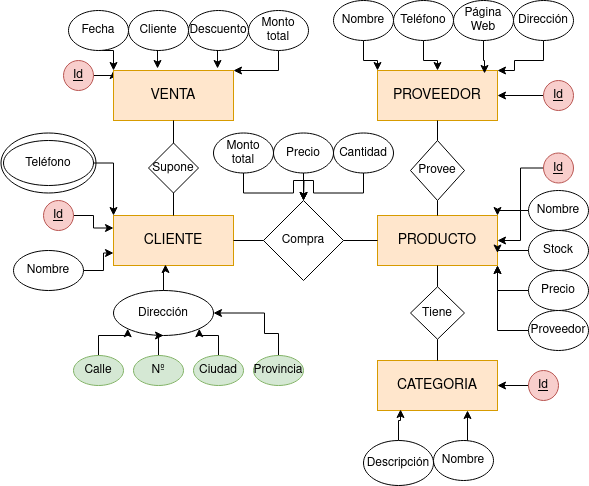

The diagram above was exported from draw.io. Its source (the exported page's mxGraphModel, read from the mxfile embedded in the PNG):
<mxGraphModel dx="1434" dy="795" grid="1" gridSize="10" guides="1" tooltips="1" connect="1" arrows="1" fold="1" page="1" pageScale="1" pageWidth="827" pageHeight="1169" math="0" shadow="0">
  <root>
    <mxCell id="0" />
    <mxCell id="1" parent="0" />
    <mxCell id="Zl5OJX4mbn4HMOZEQGlb-1" value="&lt;font style=&quot;font-size: 14px;&quot;&gt;PROVEEDOR&lt;/font&gt;" style="rounded=0;whiteSpace=wrap;html=1;fillColor=#ffe6cc;strokeColor=#d79b00;fontSize=14;" vertex="1" parent="1">
      <mxGeometry x="504" y="100" width="120" height="50" as="geometry" />
    </mxCell>
    <mxCell id="Zl5OJX4mbn4HMOZEQGlb-2" value="CLIENTE" style="rounded=0;whiteSpace=wrap;html=1;fillColor=#ffe6cc;strokeColor=#d79b00;fontSize=14;" vertex="1" parent="1">
      <mxGeometry x="240" y="245" width="120" height="50" as="geometry" />
    </mxCell>
    <mxCell id="Zl5OJX4mbn4HMOZEQGlb-3" value="PRODUCTO" style="rounded=0;whiteSpace=wrap;html=1;fillColor=#ffe6cc;strokeColor=#d79b00;fontSize=14;" vertex="1" parent="1">
      <mxGeometry x="504" y="245" width="120" height="50" as="geometry" />
    </mxCell>
    <mxCell id="Zl5OJX4mbn4HMOZEQGlb-4" value="CATEGORIA" style="rounded=0;whiteSpace=wrap;html=1;fillColor=#ffe6cc;strokeColor=#d79b00;fontSize=14;" vertex="1" parent="1">
      <mxGeometry x="504" y="390" width="120" height="50" as="geometry" />
    </mxCell>
    <mxCell id="Zl5OJX4mbn4HMOZEQGlb-5" value="Compra" style="rhombus;whiteSpace=wrap;html=1;" vertex="1" parent="1">
      <mxGeometry x="390" y="230" width="80" height="80" as="geometry" />
    </mxCell>
    <mxCell id="Zl5OJX4mbn4HMOZEQGlb-6" value="" style="endArrow=none;html=1;rounded=0;exitX=1;exitY=0.5;exitDx=0;exitDy=0;entryX=0;entryY=0.5;entryDx=0;entryDy=0;" edge="1" parent="1" source="Zl5OJX4mbn4HMOZEQGlb-2" target="Zl5OJX4mbn4HMOZEQGlb-5">
      <mxGeometry width="50" height="50" relative="1" as="geometry">
        <mxPoint x="570" y="455" as="sourcePoint" />
        <mxPoint x="660" y="455" as="targetPoint" />
      </mxGeometry>
    </mxCell>
    <mxCell id="Zl5OJX4mbn4HMOZEQGlb-7" value="" style="endArrow=none;html=1;rounded=0;exitX=1;exitY=0.5;exitDx=0;exitDy=0;entryX=0;entryY=0.5;entryDx=0;entryDy=0;" edge="1" parent="1" source="Zl5OJX4mbn4HMOZEQGlb-5" target="Zl5OJX4mbn4HMOZEQGlb-3">
      <mxGeometry width="50" height="50" relative="1" as="geometry">
        <mxPoint x="600" y="455" as="sourcePoint" />
        <mxPoint x="650" y="405" as="targetPoint" />
      </mxGeometry>
    </mxCell>
    <mxCell id="Zl5OJX4mbn4HMOZEQGlb-40" style="edgeStyle=orthogonalEdgeStyle;rounded=0;orthogonalLoop=1;jettySize=auto;html=1;entryX=1;entryY=0.5;entryDx=0;entryDy=0;" edge="1" parent="1" source="Zl5OJX4mbn4HMOZEQGlb-10" target="Zl5OJX4mbn4HMOZEQGlb-1">
      <mxGeometry relative="1" as="geometry" />
    </mxCell>
    <mxCell id="Zl5OJX4mbn4HMOZEQGlb-10" value="Id" style="ellipse;whiteSpace=wrap;html=1;aspect=fixed;fontStyle=4;fillColor=#f8cecc;strokeColor=#b85450;" vertex="1" parent="1">
      <mxGeometry x="670" y="110" width="30" height="30" as="geometry" />
    </mxCell>
    <mxCell id="Zl5OJX4mbn4HMOZEQGlb-35" style="edgeStyle=orthogonalEdgeStyle;rounded=0;orthogonalLoop=1;jettySize=auto;html=1;entryX=0;entryY=0.25;entryDx=0;entryDy=0;" edge="1" parent="1" source="Zl5OJX4mbn4HMOZEQGlb-12" target="Zl5OJX4mbn4HMOZEQGlb-2">
      <mxGeometry relative="1" as="geometry" />
    </mxCell>
    <mxCell id="Zl5OJX4mbn4HMOZEQGlb-12" value="Id" style="ellipse;whiteSpace=wrap;html=1;aspect=fixed;fontStyle=4;fillColor=#f8cecc;strokeColor=#b85450;" vertex="1" parent="1">
      <mxGeometry x="170" y="230" width="30" height="30" as="geometry" />
    </mxCell>
    <mxCell id="Zl5OJX4mbn4HMOZEQGlb-14" value="Dirección" style="ellipse;whiteSpace=wrap;html=1;" vertex="1" parent="1">
      <mxGeometry x="240" y="320" width="100" height="45" as="geometry" />
    </mxCell>
    <mxCell id="Zl5OJX4mbn4HMOZEQGlb-85" style="edgeStyle=orthogonalEdgeStyle;rounded=0;orthogonalLoop=1;jettySize=auto;html=1;exitX=1;exitY=0.5;exitDx=0;exitDy=0;entryX=0;entryY=0;entryDx=0;entryDy=0;" edge="1" parent="1" source="Zl5OJX4mbn4HMOZEQGlb-16" target="Zl5OJX4mbn4HMOZEQGlb-68">
      <mxGeometry relative="1" as="geometry" />
    </mxCell>
    <mxCell id="Zl5OJX4mbn4HMOZEQGlb-16" value="Id" style="ellipse;whiteSpace=wrap;html=1;aspect=fixed;fontStyle=4;fillColor=#f8cecc;strokeColor=#b85450;" vertex="1" parent="1">
      <mxGeometry x="190" y="90" width="30" height="30" as="geometry" />
    </mxCell>
    <mxCell id="Zl5OJX4mbn4HMOZEQGlb-27" style="edgeStyle=orthogonalEdgeStyle;rounded=0;orthogonalLoop=1;jettySize=auto;html=1;entryX=1;entryY=1;entryDx=0;entryDy=0;" edge="1" parent="1" source="Zl5OJX4mbn4HMOZEQGlb-22" target="Zl5OJX4mbn4HMOZEQGlb-14">
      <mxGeometry relative="1" as="geometry" />
    </mxCell>
    <mxCell id="Zl5OJX4mbn4HMOZEQGlb-22" value="Ciudad" style="ellipse;whiteSpace=wrap;html=1;fillColor=#d5e8d4;strokeColor=#82b366;" vertex="1" parent="1">
      <mxGeometry x="320" y="385" width="50" height="30" as="geometry" />
    </mxCell>
    <mxCell id="Zl5OJX4mbn4HMOZEQGlb-26" style="edgeStyle=orthogonalEdgeStyle;rounded=0;orthogonalLoop=1;jettySize=auto;html=1;entryX=1;entryY=0.5;entryDx=0;entryDy=0;" edge="1" parent="1" source="Zl5OJX4mbn4HMOZEQGlb-23" target="Zl5OJX4mbn4HMOZEQGlb-14">
      <mxGeometry relative="1" as="geometry">
        <mxPoint x="360" y="360" as="targetPoint" />
        <Array as="points">
          <mxPoint x="405" y="363" />
          <mxPoint x="391" y="363" />
          <mxPoint x="391" y="343" />
        </Array>
      </mxGeometry>
    </mxCell>
    <mxCell id="Zl5OJX4mbn4HMOZEQGlb-23" value="Provincia" style="ellipse;whiteSpace=wrap;html=1;fillColor=#d5e8d4;strokeColor=#82b366;" vertex="1" parent="1">
      <mxGeometry x="380" y="385" width="50" height="30" as="geometry" />
    </mxCell>
    <mxCell id="Zl5OJX4mbn4HMOZEQGlb-32" style="edgeStyle=orthogonalEdgeStyle;rounded=0;orthogonalLoop=1;jettySize=auto;html=1;entryX=0;entryY=1;entryDx=0;entryDy=0;" edge="1" parent="1" source="Zl5OJX4mbn4HMOZEQGlb-24" target="Zl5OJX4mbn4HMOZEQGlb-14">
      <mxGeometry relative="1" as="geometry" />
    </mxCell>
    <mxCell id="Zl5OJX4mbn4HMOZEQGlb-24" value="Calle" style="ellipse;whiteSpace=wrap;html=1;fillColor=#d5e8d4;strokeColor=#82b366;" vertex="1" parent="1">
      <mxGeometry x="200" y="385" width="50" height="30" as="geometry" />
    </mxCell>
    <mxCell id="Zl5OJX4mbn4HMOZEQGlb-28" style="edgeStyle=orthogonalEdgeStyle;rounded=0;orthogonalLoop=1;jettySize=auto;html=1;entryX=0.5;entryY=1;entryDx=0;entryDy=0;" edge="1" parent="1" source="Zl5OJX4mbn4HMOZEQGlb-25" target="Zl5OJX4mbn4HMOZEQGlb-14">
      <mxGeometry relative="1" as="geometry">
        <Array as="points">
          <mxPoint x="285" y="365" />
        </Array>
      </mxGeometry>
    </mxCell>
    <mxCell id="Zl5OJX4mbn4HMOZEQGlb-25" value="Nº" style="ellipse;whiteSpace=wrap;html=1;fillColor=#d5e8d4;strokeColor=#82b366;" vertex="1" parent="1">
      <mxGeometry x="260" y="385" width="50" height="30" as="geometry" />
    </mxCell>
    <mxCell id="Zl5OJX4mbn4HMOZEQGlb-34" style="edgeStyle=orthogonalEdgeStyle;rounded=0;orthogonalLoop=1;jettySize=auto;html=1;entryX=0;entryY=0.75;entryDx=0;entryDy=0;" edge="1" parent="1" source="Zl5OJX4mbn4HMOZEQGlb-33" target="Zl5OJX4mbn4HMOZEQGlb-2">
      <mxGeometry relative="1" as="geometry" />
    </mxCell>
    <mxCell id="Zl5OJX4mbn4HMOZEQGlb-33" value="Nombre" style="ellipse;whiteSpace=wrap;html=1;" vertex="1" parent="1">
      <mxGeometry x="140" y="280" width="70" height="40" as="geometry" />
    </mxCell>
    <mxCell id="Zl5OJX4mbn4HMOZEQGlb-44" style="edgeStyle=orthogonalEdgeStyle;rounded=0;orthogonalLoop=1;jettySize=auto;html=1;entryX=0;entryY=0;entryDx=0;entryDy=0;" edge="1" parent="1" source="Zl5OJX4mbn4HMOZEQGlb-36" target="Zl5OJX4mbn4HMOZEQGlb-1">
      <mxGeometry relative="1" as="geometry" />
    </mxCell>
    <mxCell id="Zl5OJX4mbn4HMOZEQGlb-36" value="Nombre" style="ellipse;whiteSpace=wrap;html=1;" vertex="1" parent="1">
      <mxGeometry x="460" y="30" width="60" height="40" as="geometry" />
    </mxCell>
    <mxCell id="Zl5OJX4mbn4HMOZEQGlb-41" style="edgeStyle=orthogonalEdgeStyle;rounded=0;orthogonalLoop=1;jettySize=auto;html=1;entryX=1;entryY=0;entryDx=0;entryDy=0;" edge="1" parent="1" source="Zl5OJX4mbn4HMOZEQGlb-37" target="Zl5OJX4mbn4HMOZEQGlb-1">
      <mxGeometry relative="1" as="geometry">
        <mxPoint x="640" y="100" as="targetPoint" />
        <Array as="points">
          <mxPoint x="670" y="90" />
          <mxPoint x="641" y="90" />
          <mxPoint x="641" y="100" />
        </Array>
      </mxGeometry>
    </mxCell>
    <mxCell id="Zl5OJX4mbn4HMOZEQGlb-37" value="Dirección" style="ellipse;whiteSpace=wrap;html=1;" vertex="1" parent="1">
      <mxGeometry x="640" y="30" width="60" height="40" as="geometry" />
    </mxCell>
    <mxCell id="Zl5OJX4mbn4HMOZEQGlb-38" value="Página Web" style="ellipse;whiteSpace=wrap;html=1;" vertex="1" parent="1">
      <mxGeometry x="580" y="30" width="60" height="40" as="geometry" />
    </mxCell>
    <mxCell id="Zl5OJX4mbn4HMOZEQGlb-43" style="edgeStyle=orthogonalEdgeStyle;rounded=0;orthogonalLoop=1;jettySize=auto;html=1;entryX=0.5;entryY=0;entryDx=0;entryDy=0;" edge="1" parent="1" source="Zl5OJX4mbn4HMOZEQGlb-39" target="Zl5OJX4mbn4HMOZEQGlb-1">
      <mxGeometry relative="1" as="geometry" />
    </mxCell>
    <mxCell id="Zl5OJX4mbn4HMOZEQGlb-39" value="Teléfono" style="ellipse;whiteSpace=wrap;html=1;" vertex="1" parent="1">
      <mxGeometry x="520" y="30" width="60" height="40" as="geometry" />
    </mxCell>
    <mxCell id="Zl5OJX4mbn4HMOZEQGlb-42" style="edgeStyle=orthogonalEdgeStyle;rounded=0;orthogonalLoop=1;jettySize=auto;html=1;entryX=0.892;entryY=0.06;entryDx=0;entryDy=0;entryPerimeter=0;" edge="1" parent="1" source="Zl5OJX4mbn4HMOZEQGlb-38" target="Zl5OJX4mbn4HMOZEQGlb-1">
      <mxGeometry relative="1" as="geometry" />
    </mxCell>
    <mxCell id="Zl5OJX4mbn4HMOZEQGlb-45" style="edgeStyle=orthogonalEdgeStyle;rounded=0;orthogonalLoop=1;jettySize=auto;html=1;entryX=0.433;entryY=0.98;entryDx=0;entryDy=0;entryPerimeter=0;" edge="1" parent="1" source="Zl5OJX4mbn4HMOZEQGlb-14" target="Zl5OJX4mbn4HMOZEQGlb-2">
      <mxGeometry relative="1" as="geometry" />
    </mxCell>
    <mxCell id="Zl5OJX4mbn4HMOZEQGlb-46" value="Provee" style="rhombus;whiteSpace=wrap;html=1;" vertex="1" parent="1">
      <mxGeometry x="537" y="170" width="54" height="60" as="geometry" />
    </mxCell>
    <mxCell id="Zl5OJX4mbn4HMOZEQGlb-49" value="" style="endArrow=none;html=1;rounded=0;entryX=0.5;entryY=1;entryDx=0;entryDy=0;exitX=0.5;exitY=0;exitDx=0;exitDy=0;" edge="1" parent="1" source="Zl5OJX4mbn4HMOZEQGlb-46" target="Zl5OJX4mbn4HMOZEQGlb-1">
      <mxGeometry width="50" height="50" relative="1" as="geometry">
        <mxPoint x="390" y="420" as="sourcePoint" />
        <mxPoint x="440" y="370" as="targetPoint" />
      </mxGeometry>
    </mxCell>
    <mxCell id="Zl5OJX4mbn4HMOZEQGlb-50" value="" style="endArrow=none;html=1;rounded=0;entryX=0.5;entryY=0;entryDx=0;entryDy=0;exitX=0.5;exitY=1;exitDx=0;exitDy=0;" edge="1" parent="1" source="Zl5OJX4mbn4HMOZEQGlb-46" target="Zl5OJX4mbn4HMOZEQGlb-3">
      <mxGeometry width="50" height="50" relative="1" as="geometry">
        <mxPoint x="390" y="420" as="sourcePoint" />
        <mxPoint x="440" y="370" as="targetPoint" />
      </mxGeometry>
    </mxCell>
    <mxCell id="Zl5OJX4mbn4HMOZEQGlb-51" value="Tiene" style="rhombus;whiteSpace=wrap;html=1;" vertex="1" parent="1">
      <mxGeometry x="537" y="316.25" width="54" height="52.5" as="geometry" />
    </mxCell>
    <mxCell id="Zl5OJX4mbn4HMOZEQGlb-53" value="" style="endArrow=none;html=1;rounded=0;entryX=0.5;entryY=1;entryDx=0;entryDy=0;exitX=0.5;exitY=0;exitDx=0;exitDy=0;" edge="1" parent="1" source="Zl5OJX4mbn4HMOZEQGlb-51" target="Zl5OJX4mbn4HMOZEQGlb-3">
      <mxGeometry width="50" height="50" relative="1" as="geometry">
        <mxPoint x="390" y="420" as="sourcePoint" />
        <mxPoint x="440" y="370" as="targetPoint" />
      </mxGeometry>
    </mxCell>
    <mxCell id="Zl5OJX4mbn4HMOZEQGlb-54" value="" style="endArrow=none;html=1;rounded=0;entryX=0.5;entryY=0;entryDx=0;entryDy=0;exitX=0.5;exitY=1;exitDx=0;exitDy=0;" edge="1" parent="1" source="Zl5OJX4mbn4HMOZEQGlb-51" target="Zl5OJX4mbn4HMOZEQGlb-4">
      <mxGeometry width="50" height="50" relative="1" as="geometry">
        <mxPoint x="390" y="420" as="sourcePoint" />
        <mxPoint x="440" y="370" as="targetPoint" />
      </mxGeometry>
    </mxCell>
    <mxCell id="Zl5OJX4mbn4HMOZEQGlb-56" value="" style="ellipse;whiteSpace=wrap;html=1;" vertex="1" parent="1">
      <mxGeometry x="127.5" y="162.5" width="95" height="60" as="geometry" />
    </mxCell>
    <mxCell id="Zl5OJX4mbn4HMOZEQGlb-57" style="edgeStyle=orthogonalEdgeStyle;rounded=0;orthogonalLoop=1;jettySize=auto;html=1;exitX=1;exitY=0.5;exitDx=0;exitDy=0;entryX=0;entryY=0;entryDx=0;entryDy=0;" edge="1" parent="1" source="Zl5OJX4mbn4HMOZEQGlb-55" target="Zl5OJX4mbn4HMOZEQGlb-2">
      <mxGeometry relative="1" as="geometry" />
    </mxCell>
    <mxCell id="Zl5OJX4mbn4HMOZEQGlb-55" value="Teléfono" style="ellipse;whiteSpace=wrap;html=1;" vertex="1" parent="1">
      <mxGeometry x="130" y="170" width="90" height="45" as="geometry" />
    </mxCell>
    <mxCell id="Zl5OJX4mbn4HMOZEQGlb-63" value="" style="edgeStyle=orthogonalEdgeStyle;rounded=0;orthogonalLoop=1;jettySize=auto;html=1;" edge="1" parent="1" source="Zl5OJX4mbn4HMOZEQGlb-61" target="Zl5OJX4mbn4HMOZEQGlb-5">
      <mxGeometry relative="1" as="geometry" />
    </mxCell>
    <mxCell id="Zl5OJX4mbn4HMOZEQGlb-61" value="Precio" style="ellipse;whiteSpace=wrap;html=1;" vertex="1" parent="1">
      <mxGeometry x="400" y="162.5" width="60" height="40" as="geometry" />
    </mxCell>
    <mxCell id="Zl5OJX4mbn4HMOZEQGlb-64" value="" style="edgeStyle=orthogonalEdgeStyle;rounded=0;orthogonalLoop=1;jettySize=auto;html=1;" edge="1" parent="1" source="Zl5OJX4mbn4HMOZEQGlb-62" target="Zl5OJX4mbn4HMOZEQGlb-5">
      <mxGeometry relative="1" as="geometry" />
    </mxCell>
    <mxCell id="Zl5OJX4mbn4HMOZEQGlb-62" value="Cantidad" style="ellipse;whiteSpace=wrap;html=1;" vertex="1" parent="1">
      <mxGeometry x="460" y="162.5" width="60" height="40" as="geometry" />
    </mxCell>
    <mxCell id="Zl5OJX4mbn4HMOZEQGlb-67" style="edgeStyle=orthogonalEdgeStyle;rounded=0;orthogonalLoop=1;jettySize=auto;html=1;exitX=0.5;exitY=1;exitDx=0;exitDy=0;" edge="1" parent="1" source="Zl5OJX4mbn4HMOZEQGlb-65">
      <mxGeometry relative="1" as="geometry">
        <mxPoint x="430" y="230" as="targetPoint" />
      </mxGeometry>
    </mxCell>
    <mxCell id="Zl5OJX4mbn4HMOZEQGlb-65" value="Monto total" style="ellipse;whiteSpace=wrap;html=1;" vertex="1" parent="1">
      <mxGeometry x="340" y="162.5" width="60" height="40" as="geometry" />
    </mxCell>
    <mxCell id="Zl5OJX4mbn4HMOZEQGlb-68" value="VENTA" style="rounded=0;whiteSpace=wrap;html=1;fillColor=#ffe6cc;strokeColor=#d79b00;fontSize=14;" vertex="1" parent="1">
      <mxGeometry x="240" y="100" width="120" height="50" as="geometry" />
    </mxCell>
    <mxCell id="Zl5OJX4mbn4HMOZEQGlb-69" value="Supone" style="rhombus;whiteSpace=wrap;html=1;" vertex="1" parent="1">
      <mxGeometry x="275" y="172.5" width="50" height="50" as="geometry" />
    </mxCell>
    <mxCell id="Zl5OJX4mbn4HMOZEQGlb-71" value="" style="endArrow=none;html=1;rounded=0;entryX=0.5;entryY=1;entryDx=0;entryDy=0;exitX=0.5;exitY=0;exitDx=0;exitDy=0;" edge="1" parent="1" source="Zl5OJX4mbn4HMOZEQGlb-69" target="Zl5OJX4mbn4HMOZEQGlb-68">
      <mxGeometry width="50" height="50" relative="1" as="geometry">
        <mxPoint x="390" y="420" as="sourcePoint" />
        <mxPoint x="440" y="370" as="targetPoint" />
      </mxGeometry>
    </mxCell>
    <mxCell id="Zl5OJX4mbn4HMOZEQGlb-72" value="" style="endArrow=none;html=1;rounded=0;entryX=0.5;entryY=1;entryDx=0;entryDy=0;exitX=0.5;exitY=0;exitDx=0;exitDy=0;" edge="1" parent="1" source="Zl5OJX4mbn4HMOZEQGlb-2" target="Zl5OJX4mbn4HMOZEQGlb-69">
      <mxGeometry width="50" height="50" relative="1" as="geometry">
        <mxPoint x="390" y="420" as="sourcePoint" />
        <mxPoint x="440" y="370" as="targetPoint" />
      </mxGeometry>
    </mxCell>
    <mxCell id="Zl5OJX4mbn4HMOZEQGlb-84" style="edgeStyle=orthogonalEdgeStyle;rounded=0;orthogonalLoop=1;jettySize=auto;html=1;exitX=0.5;exitY=1;exitDx=0;exitDy=0;entryX=0;entryY=0;entryDx=0;entryDy=0;" edge="1" parent="1" source="Zl5OJX4mbn4HMOZEQGlb-73" target="Zl5OJX4mbn4HMOZEQGlb-68">
      <mxGeometry relative="1" as="geometry" />
    </mxCell>
    <mxCell id="Zl5OJX4mbn4HMOZEQGlb-73" value="Fecha" style="ellipse;whiteSpace=wrap;html=1;" vertex="1" parent="1">
      <mxGeometry x="195" y="40" width="60" height="40" as="geometry" />
    </mxCell>
    <mxCell id="Zl5OJX4mbn4HMOZEQGlb-74" value="Cliente" style="ellipse;whiteSpace=wrap;html=1;" vertex="1" parent="1">
      <mxGeometry x="255" y="40" width="60" height="40" as="geometry" />
    </mxCell>
    <mxCell id="Zl5OJX4mbn4HMOZEQGlb-75" value="Descuento" style="ellipse;whiteSpace=wrap;html=1;" vertex="1" parent="1">
      <mxGeometry x="315" y="40" width="60" height="40" as="geometry" />
    </mxCell>
    <mxCell id="Zl5OJX4mbn4HMOZEQGlb-87" style="edgeStyle=orthogonalEdgeStyle;rounded=0;orthogonalLoop=1;jettySize=auto;html=1;exitX=0;exitY=0.5;exitDx=0;exitDy=0;entryX=1;entryY=0.5;entryDx=0;entryDy=0;" edge="1" parent="1" source="Zl5OJX4mbn4HMOZEQGlb-76" target="Zl5OJX4mbn4HMOZEQGlb-4">
      <mxGeometry relative="1" as="geometry" />
    </mxCell>
    <mxCell id="Zl5OJX4mbn4HMOZEQGlb-76" value="Id" style="ellipse;whiteSpace=wrap;html=1;aspect=fixed;fontStyle=4;fillColor=#f8cecc;strokeColor=#b85450;" vertex="1" parent="1">
      <mxGeometry x="655" y="400" width="30" height="30" as="geometry" />
    </mxCell>
    <mxCell id="Zl5OJX4mbn4HMOZEQGlb-86" style="edgeStyle=orthogonalEdgeStyle;rounded=0;orthogonalLoop=1;jettySize=auto;html=1;exitX=0;exitY=0.5;exitDx=0;exitDy=0;entryX=1;entryY=0.5;entryDx=0;entryDy=0;" edge="1" parent="1" source="Zl5OJX4mbn4HMOZEQGlb-77" target="Zl5OJX4mbn4HMOZEQGlb-3">
      <mxGeometry relative="1" as="geometry" />
    </mxCell>
    <mxCell id="Zl5OJX4mbn4HMOZEQGlb-77" value="Id" style="ellipse;whiteSpace=wrap;html=1;aspect=fixed;fontStyle=4;fillColor=#f8cecc;strokeColor=#b85450;" vertex="1" parent="1">
      <mxGeometry x="670" y="182.5" width="30" height="30" as="geometry" />
    </mxCell>
    <mxCell id="Zl5OJX4mbn4HMOZEQGlb-80" style="edgeStyle=orthogonalEdgeStyle;rounded=0;orthogonalLoop=1;jettySize=auto;html=1;exitX=0.5;exitY=1;exitDx=0;exitDy=0;entryX=1;entryY=0;entryDx=0;entryDy=0;" edge="1" parent="1" source="Zl5OJX4mbn4HMOZEQGlb-78" target="Zl5OJX4mbn4HMOZEQGlb-68">
      <mxGeometry relative="1" as="geometry" />
    </mxCell>
    <mxCell id="Zl5OJX4mbn4HMOZEQGlb-78" value="Monto total" style="ellipse;whiteSpace=wrap;html=1;" vertex="1" parent="1">
      <mxGeometry x="375" y="40" width="60" height="40" as="geometry" />
    </mxCell>
    <mxCell id="Zl5OJX4mbn4HMOZEQGlb-82" style="edgeStyle=orthogonalEdgeStyle;rounded=0;orthogonalLoop=1;jettySize=auto;html=1;exitX=0.5;exitY=1;exitDx=0;exitDy=0;entryX=0.867;entryY=-0.04;entryDx=0;entryDy=0;entryPerimeter=0;" edge="1" parent="1" source="Zl5OJX4mbn4HMOZEQGlb-75" target="Zl5OJX4mbn4HMOZEQGlb-68">
      <mxGeometry relative="1" as="geometry" />
    </mxCell>
    <mxCell id="Zl5OJX4mbn4HMOZEQGlb-83" style="edgeStyle=orthogonalEdgeStyle;rounded=0;orthogonalLoop=1;jettySize=auto;html=1;exitX=0.5;exitY=1;exitDx=0;exitDy=0;entryX=0.367;entryY=-0.04;entryDx=0;entryDy=0;entryPerimeter=0;" edge="1" parent="1" source="Zl5OJX4mbn4HMOZEQGlb-74" target="Zl5OJX4mbn4HMOZEQGlb-68">
      <mxGeometry relative="1" as="geometry" />
    </mxCell>
    <mxCell id="Zl5OJX4mbn4HMOZEQGlb-90" style="edgeStyle=orthogonalEdgeStyle;rounded=0;orthogonalLoop=1;jettySize=auto;html=1;exitX=0.5;exitY=0;exitDx=0;exitDy=0;entryX=0.75;entryY=1;entryDx=0;entryDy=0;" edge="1" parent="1" source="Zl5OJX4mbn4HMOZEQGlb-89" target="Zl5OJX4mbn4HMOZEQGlb-4">
      <mxGeometry relative="1" as="geometry" />
    </mxCell>
    <mxCell id="Zl5OJX4mbn4HMOZEQGlb-89" value="Nombre" style="ellipse;whiteSpace=wrap;html=1;" vertex="1" parent="1">
      <mxGeometry x="560" y="470" width="60" height="40" as="geometry" />
    </mxCell>
    <mxCell id="Zl5OJX4mbn4HMOZEQGlb-92" value="" style="edgeStyle=orthogonalEdgeStyle;rounded=0;orthogonalLoop=1;jettySize=auto;html=1;entryX=0.192;entryY=0.98;entryDx=0;entryDy=0;entryPerimeter=0;" edge="1" parent="1" source="Zl5OJX4mbn4HMOZEQGlb-91" target="Zl5OJX4mbn4HMOZEQGlb-4">
      <mxGeometry relative="1" as="geometry" />
    </mxCell>
    <mxCell id="Zl5OJX4mbn4HMOZEQGlb-91" value="Descripción" style="ellipse;whiteSpace=wrap;html=1;" vertex="1" parent="1">
      <mxGeometry x="490" y="470" width="70" height="45" as="geometry" />
    </mxCell>
    <mxCell id="Zl5OJX4mbn4HMOZEQGlb-100" style="edgeStyle=orthogonalEdgeStyle;rounded=0;orthogonalLoop=1;jettySize=auto;html=1;exitX=0;exitY=0.5;exitDx=0;exitDy=0;entryX=1;entryY=0;entryDx=0;entryDy=0;" edge="1" parent="1" source="Zl5OJX4mbn4HMOZEQGlb-93" target="Zl5OJX4mbn4HMOZEQGlb-3">
      <mxGeometry relative="1" as="geometry" />
    </mxCell>
    <mxCell id="Zl5OJX4mbn4HMOZEQGlb-93" value="Nombre" style="ellipse;whiteSpace=wrap;html=1;" vertex="1" parent="1">
      <mxGeometry x="655" y="220" width="60" height="40" as="geometry" />
    </mxCell>
    <mxCell id="Zl5OJX4mbn4HMOZEQGlb-99" style="edgeStyle=orthogonalEdgeStyle;rounded=0;orthogonalLoop=1;jettySize=auto;html=1;exitX=0;exitY=0.5;exitDx=0;exitDy=0;entryX=1;entryY=0.75;entryDx=0;entryDy=0;" edge="1" parent="1" source="Zl5OJX4mbn4HMOZEQGlb-94" target="Zl5OJX4mbn4HMOZEQGlb-3">
      <mxGeometry relative="1" as="geometry" />
    </mxCell>
    <mxCell id="Zl5OJX4mbn4HMOZEQGlb-94" value="Stock" style="ellipse;whiteSpace=wrap;html=1;" vertex="1" parent="1">
      <mxGeometry x="655" y="260" width="60" height="40" as="geometry" />
    </mxCell>
    <mxCell id="Zl5OJX4mbn4HMOZEQGlb-98" style="edgeStyle=orthogonalEdgeStyle;rounded=0;orthogonalLoop=1;jettySize=auto;html=1;exitX=0;exitY=0.5;exitDx=0;exitDy=0;entryX=1;entryY=1;entryDx=0;entryDy=0;" edge="1" parent="1" source="Zl5OJX4mbn4HMOZEQGlb-95" target="Zl5OJX4mbn4HMOZEQGlb-3">
      <mxGeometry relative="1" as="geometry" />
    </mxCell>
    <mxCell id="Zl5OJX4mbn4HMOZEQGlb-95" value="Precio" style="ellipse;whiteSpace=wrap;html=1;" vertex="1" parent="1">
      <mxGeometry x="655" y="300" width="60" height="40" as="geometry" />
    </mxCell>
    <mxCell id="Zl5OJX4mbn4HMOZEQGlb-97" style="edgeStyle=orthogonalEdgeStyle;rounded=0;orthogonalLoop=1;jettySize=auto;html=1;exitX=0;exitY=0.5;exitDx=0;exitDy=0;entryX=1;entryY=1;entryDx=0;entryDy=0;" edge="1" parent="1" source="Zl5OJX4mbn4HMOZEQGlb-96" target="Zl5OJX4mbn4HMOZEQGlb-3">
      <mxGeometry relative="1" as="geometry" />
    </mxCell>
    <mxCell id="Zl5OJX4mbn4HMOZEQGlb-96" value="Proveedor" style="ellipse;whiteSpace=wrap;html=1;" vertex="1" parent="1">
      <mxGeometry x="655" y="340" width="60" height="40" as="geometry" />
    </mxCell>
  </root>
</mxGraphModel>